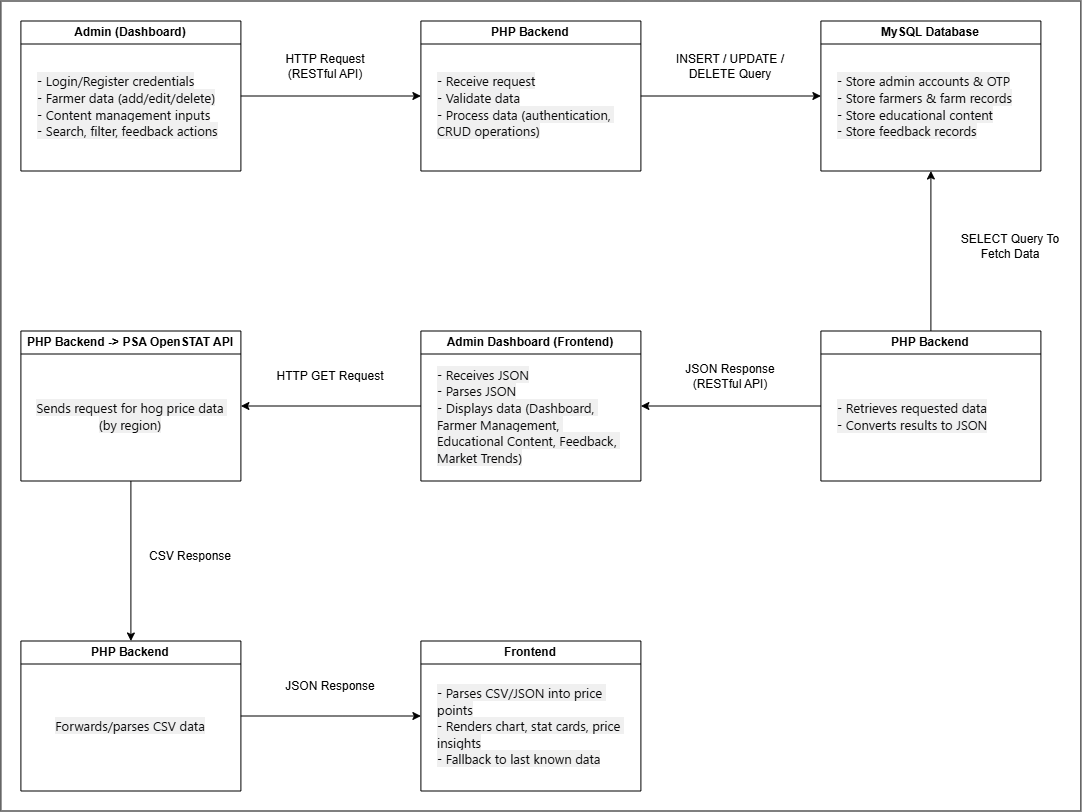

The diagram above was exported from draw.io. Its source (the exported page's mxGraphModel, read from the mxfile embedded in the PNG):
<mxGraphModel dx="1858" dy="1087" grid="1" gridSize="10" guides="1" tooltips="1" connect="1" arrows="1" fold="1" page="1" pageScale="1" pageWidth="850" pageHeight="1100" math="0" shadow="0">
  <root>
    <mxCell id="0" />
    <mxCell id="1" parent="0" />
    <mxCell id="O5AvJPPvVSUpvUHodvRq-33" parent="1" style="rounded=0;whiteSpace=wrap;html=1;" value="" vertex="1">
      <mxGeometry height="810" width="1080" x="30" y="30" as="geometry" />
    </mxCell>
    <mxCell id="O5AvJPPvVSUpvUHodvRq-18" edge="1" parent="1" source="O5AvJPPvVSUpvUHodvRq-1" style="edgeStyle=orthogonalEdgeStyle;rounded=0;orthogonalLoop=1;jettySize=auto;html=1;exitX=1;exitY=0.5;exitDx=0;exitDy=0;entryX=0;entryY=0.5;entryDx=0;entryDy=0;" target="O5AvJPPvVSUpvUHodvRq-4">
      <mxGeometry relative="1" as="geometry" />
    </mxCell>
    <mxCell id="O5AvJPPvVSUpvUHodvRq-1" parent="1" style="swimlane;whiteSpace=wrap;html=1;" value="Admin (Dashboard)" vertex="1">
      <mxGeometry height="150" width="220" x="50" y="50" as="geometry" />
    </mxCell>
    <mxCell id="O5AvJPPvVSUpvUHodvRq-2" parent="O5AvJPPvVSUpvUHodvRq-1" style="text;html=1;whiteSpace=wrap;strokeColor=none;fillColor=none;align=left;verticalAlign=middle;rounded=0;fontSize=13;" value="&lt;span style=&quot;color: rgb(8, 8, 9); font-family: &amp;quot;Segoe UI Historic&amp;quot;, &amp;quot;Segoe UI&amp;quot;, Helvetica, Arial, sans-serif; white-space: pre-wrap; background-color: rgb(240, 240, 240);&quot;&gt;- Login/Register credentials&lt;br&gt;- Farmer data (add/edit/delete)&lt;br&gt;- Content management inputs&lt;br&gt;- Search, filter, feedback actions&lt;/span&gt;" vertex="1">
      <mxGeometry height="30" width="190" x="15" y="70" as="geometry" />
    </mxCell>
    <mxCell id="O5AvJPPvVSUpvUHodvRq-19" edge="1" parent="1" source="O5AvJPPvVSUpvUHodvRq-4" style="edgeStyle=orthogonalEdgeStyle;rounded=0;orthogonalLoop=1;jettySize=auto;html=1;exitX=1;exitY=0.5;exitDx=0;exitDy=0;entryX=0;entryY=0.5;entryDx=0;entryDy=0;" target="O5AvJPPvVSUpvUHodvRq-6">
      <mxGeometry relative="1" as="geometry" />
    </mxCell>
    <mxCell id="O5AvJPPvVSUpvUHodvRq-4" parent="1" style="swimlane;whiteSpace=wrap;html=1;" value="PHP Backend" vertex="1">
      <mxGeometry height="150" width="220" x="450" y="50" as="geometry" />
    </mxCell>
    <mxCell id="O5AvJPPvVSUpvUHodvRq-5" parent="O5AvJPPvVSUpvUHodvRq-4" style="text;html=1;whiteSpace=wrap;strokeColor=none;fillColor=none;align=left;verticalAlign=middle;rounded=0;fontSize=13;" value="&lt;span style=&quot;color: rgb(8, 8, 9); font-family: &amp;quot;Segoe UI Historic&amp;quot;, &amp;quot;Segoe UI&amp;quot;, Helvetica, Arial, sans-serif; white-space: pre-wrap; background-color: rgb(240, 240, 240);&quot;&gt;- Receive request&lt;br&gt;- Validate data&lt;br&gt;- Process data (authentication, CRUD operations)&lt;/span&gt;" vertex="1">
      <mxGeometry height="30" width="190" x="15" y="70" as="geometry" />
    </mxCell>
    <mxCell id="O5AvJPPvVSUpvUHodvRq-6" parent="1" style="swimlane;whiteSpace=wrap;html=1;" value="MySQL Database" vertex="1">
      <mxGeometry height="150" width="220" x="850" y="50" as="geometry" />
    </mxCell>
    <mxCell id="O5AvJPPvVSUpvUHodvRq-7" parent="O5AvJPPvVSUpvUHodvRq-6" style="text;html=1;whiteSpace=wrap;strokeColor=none;fillColor=none;align=left;verticalAlign=middle;rounded=0;fontSize=13;" value="&lt;span style=&quot;color: rgb(8, 8, 9); font-family: &amp;quot;Segoe UI Historic&amp;quot;, &amp;quot;Segoe UI&amp;quot;, Helvetica, Arial, sans-serif; white-space: pre-wrap; background-color: rgb(240, 240, 240);&quot;&gt;- Store admin accounts &amp;amp; OTP&lt;br&gt;- Store farmers &amp;amp; farm records&lt;br&gt;- Store educational content&lt;br&gt;- Store feedback records&lt;/span&gt;" vertex="1">
      <mxGeometry height="30" width="190" x="15" y="70" as="geometry" />
    </mxCell>
    <mxCell id="O5AvJPPvVSUpvUHodvRq-21" edge="1" parent="1" source="O5AvJPPvVSUpvUHodvRq-8" style="edgeStyle=orthogonalEdgeStyle;rounded=0;orthogonalLoop=1;jettySize=auto;html=1;exitX=0;exitY=0.5;exitDx=0;exitDy=0;entryX=1;entryY=0.5;entryDx=0;entryDy=0;" target="O5AvJPPvVSUpvUHodvRq-10">
      <mxGeometry relative="1" as="geometry" />
    </mxCell>
    <mxCell id="O5AvJPPvVSUpvUHodvRq-28" edge="1" parent="1" source="O5AvJPPvVSUpvUHodvRq-8" style="edgeStyle=orthogonalEdgeStyle;rounded=0;orthogonalLoop=1;jettySize=auto;html=1;exitX=0.5;exitY=0;exitDx=0;exitDy=0;entryX=0.5;entryY=1;entryDx=0;entryDy=0;" target="O5AvJPPvVSUpvUHodvRq-6">
      <mxGeometry relative="1" as="geometry" />
    </mxCell>
    <mxCell id="O5AvJPPvVSUpvUHodvRq-8" parent="1" style="swimlane;whiteSpace=wrap;html=1;" value="PHP Backend" vertex="1">
      <mxGeometry height="150" width="220" x="850" y="360" as="geometry" />
    </mxCell>
    <mxCell id="O5AvJPPvVSUpvUHodvRq-9" parent="O5AvJPPvVSUpvUHodvRq-8" style="text;html=1;whiteSpace=wrap;strokeColor=none;fillColor=none;align=left;verticalAlign=middle;rounded=0;fontSize=13;" value="&lt;span style=&quot;color: rgb(8, 8, 9); font-family: &amp;quot;Segoe UI Historic&amp;quot;, &amp;quot;Segoe UI&amp;quot;, Helvetica, Arial, sans-serif; white-space: pre-wrap; background-color: rgb(240, 240, 240);&quot;&gt;- Retrieves requested data&lt;br&gt;- Converts results to JSON&lt;br&gt;&lt;/span&gt;" vertex="1">
      <mxGeometry height="30" width="190" x="15" y="70" as="geometry" />
    </mxCell>
    <mxCell id="O5AvJPPvVSUpvUHodvRq-22" edge="1" parent="1" source="O5AvJPPvVSUpvUHodvRq-10" style="edgeStyle=orthogonalEdgeStyle;rounded=0;orthogonalLoop=1;jettySize=auto;html=1;exitX=0;exitY=0.5;exitDx=0;exitDy=0;entryX=1;entryY=0.5;entryDx=0;entryDy=0;" target="O5AvJPPvVSUpvUHodvRq-12">
      <mxGeometry relative="1" as="geometry" />
    </mxCell>
    <mxCell id="O5AvJPPvVSUpvUHodvRq-10" parent="1" style="swimlane;whiteSpace=wrap;html=1;" value="Admin Dashboard (Frontend)" vertex="1">
      <mxGeometry height="150" width="220" x="450" y="360" as="geometry" />
    </mxCell>
    <mxCell id="O5AvJPPvVSUpvUHodvRq-11" parent="O5AvJPPvVSUpvUHodvRq-10" style="text;html=1;whiteSpace=wrap;strokeColor=none;fillColor=none;align=left;verticalAlign=middle;rounded=0;fontSize=13;" value="&lt;span style=&quot;color: rgb(8, 8, 9); font-family: &amp;quot;Segoe UI Historic&amp;quot;, &amp;quot;Segoe UI&amp;quot;, Helvetica, Arial, sans-serif; white-space: pre-wrap; background-color: rgb(240, 240, 240);&quot;&gt;- Receives JSON&lt;br&gt;- Parses JSON&lt;/span&gt;&lt;div&gt;&lt;span style=&quot;color: rgb(8, 8, 9); font-family: &amp;quot;Segoe UI Historic&amp;quot;, &amp;quot;Segoe UI&amp;quot;, Helvetica, Arial, sans-serif; white-space: pre-wrap; background-color: rgb(240, 240, 240);&quot;&gt;- Displays data (Dashboard, Farmer Management, Educational Content, Feedback, Market Trends)&lt;/span&gt;&lt;/div&gt;" vertex="1">
      <mxGeometry height="30" width="190" x="15" y="70" as="geometry" />
    </mxCell>
    <mxCell id="O5AvJPPvVSUpvUHodvRq-23" edge="1" parent="1" source="O5AvJPPvVSUpvUHodvRq-12" style="edgeStyle=orthogonalEdgeStyle;rounded=0;orthogonalLoop=1;jettySize=auto;html=1;exitX=0.5;exitY=1;exitDx=0;exitDy=0;entryX=0.5;entryY=0;entryDx=0;entryDy=0;" target="O5AvJPPvVSUpvUHodvRq-14">
      <mxGeometry relative="1" as="geometry" />
    </mxCell>
    <mxCell id="O5AvJPPvVSUpvUHodvRq-12" parent="1" style="swimlane;whiteSpace=wrap;html=1;" value="PHP Backend -&amp;gt; PSA OpenSTAT API" vertex="1">
      <mxGeometry height="150" width="220" x="50" y="360" as="geometry" />
    </mxCell>
    <mxCell id="O5AvJPPvVSUpvUHodvRq-13" parent="O5AvJPPvVSUpvUHodvRq-12" style="text;html=1;whiteSpace=wrap;strokeColor=none;fillColor=none;align=center;verticalAlign=middle;rounded=0;fontSize=13;" value="&lt;font color=&quot;#080809&quot; face=&quot;Segoe UI Historic, Segoe UI, Helvetica, Arial, sans-serif&quot;&gt;&lt;span style=&quot;white-space-collapse: preserve; background-color: rgb(240, 240, 240);&quot;&gt;Sends request for hog price data (by region)&lt;/span&gt;&lt;/font&gt;" vertex="1">
      <mxGeometry height="30" width="190" x="15" y="70" as="geometry" />
    </mxCell>
    <mxCell id="O5AvJPPvVSUpvUHodvRq-24" edge="1" parent="1" source="O5AvJPPvVSUpvUHodvRq-14" style="edgeStyle=orthogonalEdgeStyle;rounded=0;orthogonalLoop=1;jettySize=auto;html=1;exitX=1;exitY=0.5;exitDx=0;exitDy=0;entryX=0;entryY=0.5;entryDx=0;entryDy=0;" target="O5AvJPPvVSUpvUHodvRq-16">
      <mxGeometry relative="1" as="geometry" />
    </mxCell>
    <mxCell id="O5AvJPPvVSUpvUHodvRq-14" parent="1" style="swimlane;whiteSpace=wrap;html=1;" value="PHP Backend" vertex="1">
      <mxGeometry height="150" width="220" x="50" y="670" as="geometry" />
    </mxCell>
    <mxCell id="O5AvJPPvVSUpvUHodvRq-15" parent="O5AvJPPvVSUpvUHodvRq-14" style="text;html=1;whiteSpace=wrap;strokeColor=none;fillColor=none;align=center;verticalAlign=middle;rounded=0;fontSize=13;" value="&lt;font color=&quot;#080809&quot; face=&quot;Segoe UI Historic, Segoe UI, Helvetica, Arial, sans-serif&quot;&gt;&lt;span style=&quot;white-space-collapse: preserve; background-color: rgb(240, 240, 240);&quot;&gt;Forwards/parses CSV data&lt;/span&gt;&lt;/font&gt;" vertex="1">
      <mxGeometry height="30" width="190" x="15" y="70" as="geometry" />
    </mxCell>
    <mxCell id="O5AvJPPvVSUpvUHodvRq-16" parent="1" style="swimlane;whiteSpace=wrap;html=1;" value="Frontend" vertex="1">
      <mxGeometry height="150" width="220" x="450" y="670" as="geometry" />
    </mxCell>
    <mxCell id="O5AvJPPvVSUpvUHodvRq-17" parent="O5AvJPPvVSUpvUHodvRq-16" style="text;html=1;whiteSpace=wrap;strokeColor=none;fillColor=none;align=left;verticalAlign=middle;rounded=0;fontSize=13;" value="&lt;span style=&quot;color: rgb(8, 8, 9); font-family: &amp;quot;Segoe UI Historic&amp;quot;, &amp;quot;Segoe UI&amp;quot;, Helvetica, Arial, sans-serif; white-space: pre-wrap; background-color: rgb(240, 240, 240);&quot;&gt;- Parses CSV/JSON into price points&lt;br&gt;- Renders chart, stat cards, price insights&lt;/span&gt;&lt;div&gt;&lt;span style=&quot;background-color: light-dark(rgb(240, 240, 240), rgb(31, 31, 31)); color: light-dark(rgb(8, 8, 9), rgb(230, 230, 231)); font-family: &amp;quot;Segoe UI Historic&amp;quot;, &amp;quot;Segoe UI&amp;quot;, Helvetica, Arial, sans-serif; white-space: pre-wrap;&quot;&gt;- Fallback to last known data&lt;/span&gt;&lt;/div&gt;" vertex="1">
      <mxGeometry height="30" width="190" x="15" y="70" as="geometry" />
    </mxCell>
    <mxCell id="O5AvJPPvVSUpvUHodvRq-25" parent="1" style="text;html=1;whiteSpace=wrap;strokeColor=none;fillColor=none;align=center;verticalAlign=middle;rounded=0;" value="HTTP Request (RESTful API)" vertex="1">
      <mxGeometry height="30" width="90" x="310" y="80" as="geometry" />
    </mxCell>
    <mxCell id="O5AvJPPvVSUpvUHodvRq-26" parent="1" style="text;html=1;whiteSpace=wrap;strokeColor=none;fillColor=none;align=center;verticalAlign=middle;rounded=0;" value="INSERT / UPDATE / DELETE Query" vertex="1">
      <mxGeometry height="30" width="120" x="700" y="80" as="geometry" />
    </mxCell>
    <mxCell id="O5AvJPPvVSUpvUHodvRq-27" parent="1" style="text;html=1;whiteSpace=wrap;strokeColor=none;fillColor=none;align=center;verticalAlign=middle;rounded=0;" value="SELECT Query To Fetch Data" vertex="1">
      <mxGeometry height="30" width="120" x="980" y="260" as="geometry" />
    </mxCell>
    <mxCell id="O5AvJPPvVSUpvUHodvRq-29" parent="1" style="text;html=1;whiteSpace=wrap;strokeColor=none;fillColor=none;align=center;verticalAlign=middle;rounded=0;" value="JSON Response (RESTful API)" vertex="1">
      <mxGeometry height="30" width="120" x="700" y="390" as="geometry" />
    </mxCell>
    <mxCell id="O5AvJPPvVSUpvUHodvRq-30" parent="1" style="text;html=1;whiteSpace=wrap;strokeColor=none;fillColor=none;align=center;verticalAlign=middle;rounded=0;" value="HTTP GET Request" vertex="1">
      <mxGeometry height="30" width="120" x="300" y="390" as="geometry" />
    </mxCell>
    <mxCell id="O5AvJPPvVSUpvUHodvRq-31" parent="1" style="text;html=1;whiteSpace=wrap;strokeColor=none;fillColor=none;align=center;verticalAlign=middle;rounded=0;" value="CSV Response" vertex="1">
      <mxGeometry height="30" width="120" x="160" y="570" as="geometry" />
    </mxCell>
    <mxCell id="O5AvJPPvVSUpvUHodvRq-32" parent="1" style="text;html=1;whiteSpace=wrap;strokeColor=none;fillColor=none;align=center;verticalAlign=middle;rounded=0;" value="JSON Response" vertex="1">
      <mxGeometry height="30" width="120" x="300" y="700" as="geometry" />
    </mxCell>
  </root>
</mxGraphModel>